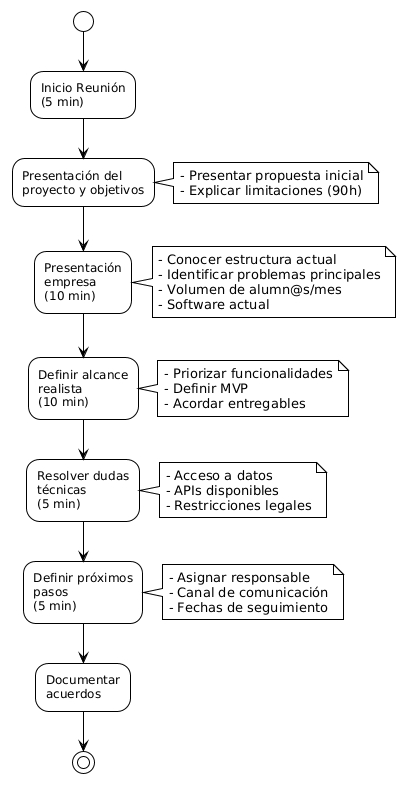

The diagram above was rendered by PlantUML. Its source (embedded in the PNG):
@startuml
!theme plain

(*) --> "Inicio Reunión\n(5 min)" 
--> "Presentación del\nproyecto y objetivos"

note right
  - Presentar propuesta inicial
  - Explicar limitaciones (90h)
end note

--> "Presentación\nempresa\n(10 min)"

note right
  - Conocer estructura actual
  - Identificar problemas principales
  - Volumen de alumn@s/mes
  - Software actual
end note

--> "Definir alcance\nrealista\n(10 min)"

note right
  - Priorizar funcionalidades
  - Definir MVP
  - Acordar entregables
end note

--> "Resolver dudas\ntécnicas\n(5 min)"

note right
  - Acceso a datos
  - APIs disponibles
  - Restricciones legales
end note

--> "Definir próximos\npasos\n(5 min)"

note right
  - Asignar responsable
  - Canal de comunicación
  - Fechas de seguimiento
end note

--> "Documentar\nacuerdos"
--> (*)
@enduml